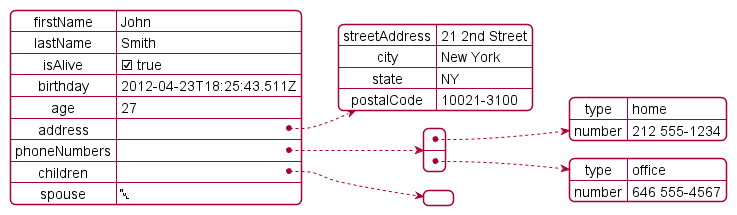

The diagram above was rendered by PlantUML. Its source (embedded in the PNG):
@startjson
{
  "firstName": "John",
  "lastName": "Smith",
  "isAlive": true,
  "birthday": "2012-04-23T18:25:43.511Z",
  "age": 27,
  "address": {
    "streetAddress": "21 2nd Street",
    "city": "New York",
    "state": "NY",
    "postalCode": "10021-3100"
  },
  "phoneNumbers": [
    {
      "type": "home",
      "number": "212 555-1234"
    },
    {
      "type": "office",
      "number": "646 555-4567"
    }
  ],
  "children": [],
  "spouse": null
}
@endjson